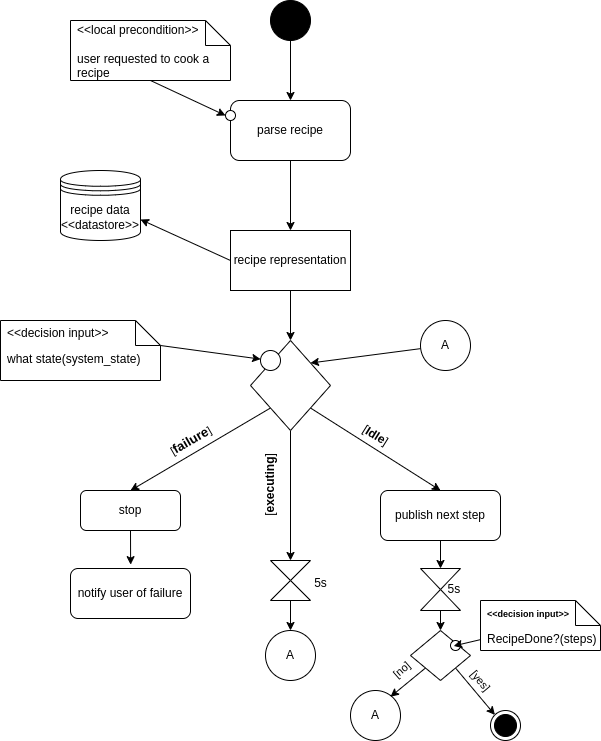

The diagram above was exported from draw.io. Its source (the exported page's mxGraphModel, read from the mxfile embedded in the PNG):
<mxGraphModel dx="743" dy="771" grid="1" gridSize="10" guides="1" tooltips="1" connect="1" arrows="1" fold="1" page="1" pageScale="1" pageWidth="1100" pageHeight="850" math="0" shadow="0">
  <root>
    <mxCell id="0" />
    <mxCell id="1" parent="0" />
    <mxCell id="10" style="edgeStyle=none;html=1;entryX=0.5;entryY=0;entryDx=0;entryDy=0;" edge="1" parent="1" source="2" target="3">
      <mxGeometry relative="1" as="geometry" />
    </mxCell>
    <mxCell id="2" value="" style="shape=ellipse;html=1;fillColor=strokeColor;fontSize=18;fontColor=#ffffff;" vertex="1" parent="1">
      <mxGeometry x="410" y="30" width="40" height="40" as="geometry" />
    </mxCell>
    <mxCell id="9" style="edgeStyle=none;html=1;entryX=0.5;entryY=0;entryDx=0;entryDy=0;" edge="1" parent="1" source="3" target="6">
      <mxGeometry relative="1" as="geometry" />
    </mxCell>
    <mxCell id="3" value="parse recipe" style="rounded=1;whiteSpace=wrap;html=1;" vertex="1" parent="1">
      <mxGeometry x="370" y="130" width="120" height="60" as="geometry" />
    </mxCell>
    <mxCell id="18" style="edgeStyle=none;html=1;exitX=0;exitY=1;exitDx=0;exitDy=0;entryX=0.5;entryY=0;entryDx=0;entryDy=0;" edge="1" parent="1" source="4" target="31">
      <mxGeometry relative="1" as="geometry">
        <mxPoint x="290" y="520" as="targetPoint" />
      </mxGeometry>
    </mxCell>
    <mxCell id="22" value="[&lt;b&gt;&lt;font style=&quot;font-size: 13px;&quot;&gt;failure&lt;/font&gt;&lt;/b&gt;]" style="edgeLabel;html=1;align=center;verticalAlign=middle;resizable=0;points=[];rotation=-30;" vertex="1" connectable="0" parent="18">
      <mxGeometry x="0.0338" y="7" relative="1" as="geometry">
        <mxPoint x="-12" y="-16" as="offset" />
      </mxGeometry>
    </mxCell>
    <mxCell id="19" style="edgeStyle=none;html=1;" edge="1" parent="1" source="4">
      <mxGeometry relative="1" as="geometry">
        <mxPoint x="430" y="590" as="targetPoint" />
      </mxGeometry>
    </mxCell>
    <mxCell id="20" style="edgeStyle=none;html=1;exitX=1;exitY=1;exitDx=0;exitDy=0;entryX=0.5;entryY=0;entryDx=0;entryDy=0;" edge="1" parent="1" source="4" target="34">
      <mxGeometry relative="1" as="geometry">
        <mxPoint x="560" y="520" as="targetPoint" />
      </mxGeometry>
    </mxCell>
    <mxCell id="4" value="" style="rhombus;whiteSpace=wrap;html=1;" vertex="1" parent="1">
      <mxGeometry x="390" y="370" width="80" height="90" as="geometry" />
    </mxCell>
    <mxCell id="8" style="edgeStyle=none;html=1;exitX=0;exitY=0.5;exitDx=0;exitDy=0;entryX=1;entryY=0.7;entryDx=0;entryDy=0;" edge="1" parent="1" source="6" target="7">
      <mxGeometry relative="1" as="geometry" />
    </mxCell>
    <mxCell id="11" style="edgeStyle=none;html=1;exitX=0.5;exitY=1;exitDx=0;exitDy=0;entryX=0.5;entryY=0;entryDx=0;entryDy=0;" edge="1" parent="1" source="6" target="4">
      <mxGeometry relative="1" as="geometry" />
    </mxCell>
    <mxCell id="6" value="recipe representation" style="rounded=0;whiteSpace=wrap;html=1;" vertex="1" parent="1">
      <mxGeometry x="370" y="260" width="120" height="60" as="geometry" />
    </mxCell>
    <mxCell id="7" value="recipe data&lt;div&gt;&amp;lt;&amp;lt;datastore&amp;gt;&amp;gt;&lt;/div&gt;" style="shape=datastore;whiteSpace=wrap;html=1;" vertex="1" parent="1">
      <mxGeometry x="200" y="200" width="80" height="70" as="geometry" />
    </mxCell>
    <mxCell id="12" value="what state(system_state)" style="shape=note2;boundedLbl=1;whiteSpace=wrap;html=1;size=25;verticalAlign=top;align=left;spacingLeft=5;" vertex="1" parent="1">
      <mxGeometry x="140" y="350" width="160" height="60" as="geometry" />
    </mxCell>
    <mxCell id="13" value="&amp;lt;&amp;lt;decision input&amp;gt;&amp;gt;" style="resizeWidth=1;part=1;strokeColor=none;fillColor=none;align=left;spacingLeft=5;html=1;whiteSpace=wrap;" vertex="1" parent="12">
      <mxGeometry width="160" height="25" relative="1" as="geometry" />
    </mxCell>
    <mxCell id="16" value="" style="ellipse;whiteSpace=wrap;html=1;aspect=fixed;" vertex="1" parent="1">
      <mxGeometry x="400" y="380" width="20" height="20" as="geometry" />
    </mxCell>
    <mxCell id="17" style="edgeStyle=none;html=1;exitX=1;exitY=1;exitDx=0;exitDy=0;" edge="1" parent="1" source="13" target="16">
      <mxGeometry relative="1" as="geometry" />
    </mxCell>
    <mxCell id="23" value="[&lt;b&gt;executing&lt;/b&gt;]" style="text;html=1;align=center;verticalAlign=middle;resizable=0;points=[];autosize=1;strokeColor=none;fillColor=none;rotation=-90;" vertex="1" parent="1">
      <mxGeometry x="365" y="500" width="90" height="30" as="geometry" />
    </mxCell>
    <mxCell id="25" style="edgeStyle=none;html=1;entryX=1;entryY=0;entryDx=0;entryDy=0;" edge="1" parent="1" source="24" target="4">
      <mxGeometry relative="1" as="geometry" />
    </mxCell>
    <mxCell id="24" value="A" style="ellipse;whiteSpace=wrap;html=1;aspect=fixed;" vertex="1" parent="1">
      <mxGeometry x="560" y="350" width="50" height="50" as="geometry" />
    </mxCell>
    <mxCell id="29" style="edgeStyle=none;html=1;exitX=0.5;exitY=1;exitDx=0;exitDy=0;entryX=0.5;entryY=0;entryDx=0;entryDy=0;" edge="1" parent="1" source="26" target="28">
      <mxGeometry relative="1" as="geometry" />
    </mxCell>
    <mxCell id="26" value="" style="shape=collate;html=1;" vertex="1" parent="1">
      <mxGeometry x="410" y="590" width="40" height="40" as="geometry" />
    </mxCell>
    <mxCell id="27" value="5s" style="text;html=1;align=center;verticalAlign=middle;resizable=0;points=[];autosize=1;strokeColor=none;fillColor=none;" vertex="1" parent="1">
      <mxGeometry x="440" y="598" width="40" height="30" as="geometry" />
    </mxCell>
    <mxCell id="28" value="A" style="ellipse;whiteSpace=wrap;html=1;aspect=fixed;" vertex="1" parent="1">
      <mxGeometry x="405" y="660" width="50" height="50" as="geometry" />
    </mxCell>
    <mxCell id="30" value="[&lt;b&gt;Idle&lt;/b&gt;]" style="text;html=1;align=center;verticalAlign=middle;resizable=0;points=[];autosize=1;strokeColor=none;fillColor=none;rotation=32;" vertex="1" parent="1">
      <mxGeometry x="490" y="450" width="50" height="30" as="geometry" />
    </mxCell>
    <mxCell id="31" value="stop" style="rounded=1;whiteSpace=wrap;html=1;" vertex="1" parent="1">
      <mxGeometry x="220" y="520" width="100" height="40" as="geometry" />
    </mxCell>
    <mxCell id="32" value="notify user of failure" style="rounded=1;whiteSpace=wrap;html=1;" vertex="1" parent="1">
      <mxGeometry x="210" y="598" width="120" height="50" as="geometry" />
    </mxCell>
    <mxCell id="33" style="edgeStyle=none;html=1;exitX=0.5;exitY=1;exitDx=0;exitDy=0;entryX=0.501;entryY=-0.077;entryDx=0;entryDy=0;entryPerimeter=0;" edge="1" parent="1" source="31" target="32">
      <mxGeometry relative="1" as="geometry" />
    </mxCell>
    <mxCell id="38" style="edgeStyle=none;html=1;exitX=0.5;exitY=1;exitDx=0;exitDy=0;entryX=0.5;entryY=0;entryDx=0;entryDy=0;" edge="1" parent="1" source="34" target="36">
      <mxGeometry relative="1" as="geometry" />
    </mxCell>
    <mxCell id="34" value="publish next step" style="rounded=1;whiteSpace=wrap;html=1;" vertex="1" parent="1">
      <mxGeometry x="520" y="520" width="120" height="50" as="geometry" />
    </mxCell>
    <mxCell id="40" style="edgeStyle=none;html=1;entryX=0.5;entryY=0;entryDx=0;entryDy=0;" edge="1" parent="1" source="36" target="39">
      <mxGeometry relative="1" as="geometry" />
    </mxCell>
    <mxCell id="36" value="&lt;span style=&quot;white-space: pre;&quot;&gt;&#09;&lt;/span&gt;5s" style="shape=collate;html=1;" vertex="1" parent="1">
      <mxGeometry x="560" y="598" width="40" height="42" as="geometry" />
    </mxCell>
    <mxCell id="61" style="edgeStyle=none;html=1;exitX=1;exitY=1;exitDx=0;exitDy=0;entryX=0;entryY=0;entryDx=0;entryDy=0;" edge="1" parent="1" source="39" target="62">
      <mxGeometry relative="1" as="geometry">
        <mxPoint x="620" y="730" as="targetPoint" />
      </mxGeometry>
    </mxCell>
    <mxCell id="63" value="[yes]" style="edgeLabel;html=1;align=center;verticalAlign=middle;resizable=0;points=[];rotation=50;" vertex="1" connectable="0" parent="61">
      <mxGeometry x="-0.063" y="3" relative="1" as="geometry">
        <mxPoint x="4" y="-8" as="offset" />
      </mxGeometry>
    </mxCell>
    <mxCell id="39" value="" style="rhombus;whiteSpace=wrap;html=1;" vertex="1" parent="1">
      <mxGeometry x="550" y="660" width="60" height="50" as="geometry" />
    </mxCell>
    <mxCell id="44" value="" style="ellipse;whiteSpace=wrap;html=1;aspect=fixed;" vertex="1" parent="1">
      <mxGeometry x="590" y="670" width="10" height="10" as="geometry" />
    </mxCell>
    <mxCell id="45" value="RecipeDone?(steps)" style="shape=note2;boundedLbl=1;whiteSpace=wrap;html=1;size=25;verticalAlign=top;align=left;spacingLeft=5;" vertex="1" parent="1">
      <mxGeometry x="620" y="630" width="120" height="50" as="geometry" />
    </mxCell>
    <mxCell id="46" value="&lt;font style=&quot;font-size: 9px;&quot;&gt;&lt;b&gt;&amp;lt;&amp;lt;decision input&amp;gt;&amp;gt;&lt;/b&gt;&lt;/font&gt;" style="resizeWidth=1;part=1;strokeColor=none;fillColor=none;align=left;spacingLeft=5;html=1;whiteSpace=wrap;" vertex="1" parent="45">
      <mxGeometry width="120" height="25" relative="1" as="geometry" />
    </mxCell>
    <mxCell id="48" style="edgeStyle=none;html=1;entryX=0.317;entryY=0.544;entryDx=0;entryDy=0;entryPerimeter=0;" edge="1" parent="1" source="45" target="44">
      <mxGeometry relative="1" as="geometry" />
    </mxCell>
    <mxCell id="50" value="A" style="ellipse;whiteSpace=wrap;html=1;aspect=fixed;" vertex="1" parent="1">
      <mxGeometry x="490" y="720" width="50" height="50" as="geometry" />
    </mxCell>
    <mxCell id="53" style="edgeStyle=none;html=1;exitX=0;exitY=1;exitDx=0;exitDy=0;entryX=0.801;entryY=0.124;entryDx=0;entryDy=0;entryPerimeter=0;" edge="1" parent="1" source="39" target="50">
      <mxGeometry relative="1" as="geometry" />
    </mxCell>
    <mxCell id="54" value="[no]" style="edgeLabel;html=1;align=center;verticalAlign=middle;resizable=0;points=[];rotation=-41;" vertex="1" connectable="0" parent="53">
      <mxGeometry x="0.2128" relative="1" as="geometry">
        <mxPoint x="-4" y="-15" as="offset" />
      </mxGeometry>
    </mxCell>
    <mxCell id="60" style="edgeStyle=none;html=1;exitX=0.5;exitY=1;exitDx=0;exitDy=0;exitPerimeter=0;entryX=0;entryY=0.5;entryDx=0;entryDy=0;" edge="1" parent="1" source="56" target="59">
      <mxGeometry relative="1" as="geometry" />
    </mxCell>
    <mxCell id="56" value="user requested to cook a recipe" style="shape=note2;boundedLbl=1;whiteSpace=wrap;html=1;size=25;verticalAlign=top;align=left;spacingLeft=5;whiteSpace=wrap;" vertex="1" parent="1">
      <mxGeometry x="210" y="50" width="160" height="60" as="geometry" />
    </mxCell>
    <mxCell id="57" value="&amp;lt;&amp;lt;local precondition&amp;gt;&amp;gt;" style="resizeWidth=1;part=1;html=1;strokeColor=none;fillColor=none;align=left;spacingLeft=5;whiteSpace=wrap;" vertex="1" parent="56">
      <mxGeometry width="148.57142857142856" height="20" relative="1" as="geometry" />
    </mxCell>
    <mxCell id="59" value="" style="ellipse;whiteSpace=wrap;html=1;aspect=fixed;" vertex="1" parent="1">
      <mxGeometry x="365" y="140" width="10" height="10" as="geometry" />
    </mxCell>
    <mxCell id="62" value="" style="ellipse;html=1;shape=endState;fillColor=strokeColor;" vertex="1" parent="1">
      <mxGeometry x="630" y="740" width="30" height="30" as="geometry" />
    </mxCell>
  </root>
</mxGraphModel>